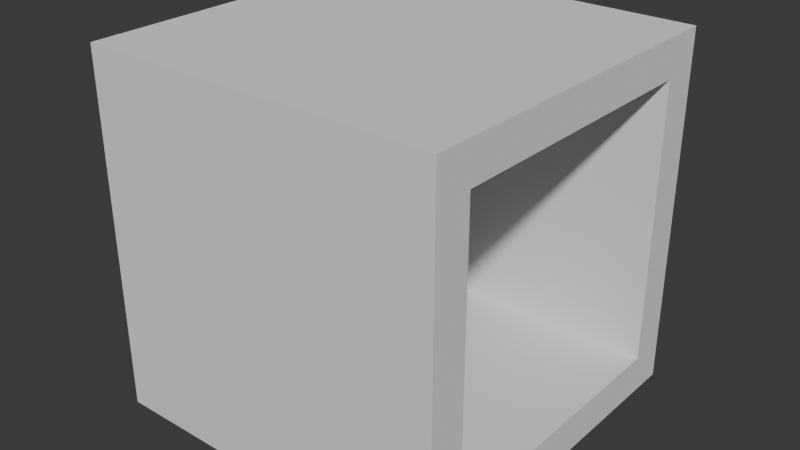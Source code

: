 # Source: InsetBox.blend  (saved by Blender 5.1.30; exported with 4.5.12 LTS)
import bpy
from mathutils import Matrix  # noqa: F401  (used for matrix-valued properties, if any)

bpy.ops.wm.read_factory_settings(use_empty=True)
scene = bpy.context.scene
scene.name = 'Scene'

# ---- collections
col_collection = bpy.data.collections.new('Collection'); scene.collection.children.link(col_collection)

# ---- world
world_world = bpy.data.worlds.new('World'); scene.world = world_world
world_world.use_nodes = True; world_world.node_tree.nodes.clear()
_N = world_world.node_tree.nodes; _L = world_world.node_tree.links
n0 = _N.new('ShaderNodeOutputWorld'); n0.name = 'World Output'; n0.location = (200, 100)
n1 = _N.new('ShaderNodeBackground'); n1.name = 'Background'; n1.location = (-200, 100)
n1.inputs[0].default_value = (0.05088, 0.05088, 0.05088, 1.0)
_L.new(n1.outputs[0], n0.inputs[0])
n0.is_active_output = True
world_world.color = (0.05088, 0.05088, 0.05088)
world_world.sun_shadow_jitter_overblur = 0.0

# ---- meshes
me_cube_001 = bpy.data.meshes.new('Cube.001')
me_cube_001.from_pydata([(-1.0, -0.788, -0.788), (-1.0, -0.788, 0.788), (-1.0, 0.788, -0.788), (-1.0, 0.788, 0.788), (1.0, -0.788, -0.788), (1.0, -0.788, 0.788), (1.0, 0.788, -0.788), (1.0, 0.788, 0.788), (-1.0, 1.0, -1.0), (-1.0, -1.0, -1.0), (-1.0, -1.0, 1.0), (-1.0, 1.0, 1.0), (1.0, 1.0, 1.0), (1.0, 1.0, -1.0), (1.0, -1.0, -1.0), (1.0, -1.0, 1.0)], [], [(0, 2, 8, 9), (1, 0, 9, 10), (3, 1, 10, 11), (2, 3, 11, 8), (7, 6, 13, 12), (6, 4, 14, 13), (5, 7, 12, 15), (4, 5, 15, 14), (14, 15, 12, 11, 10, 9), (8, 11, 12, 13, 14, 9), (1, 5, 4, 0), (3, 2, 6, 7), (3, 7, 5, 1), (0, 4, 6, 2)])
_uv = me_cube_001.uv_layers.new(name='UVMap')
_uv.uv.foreach_set('vector', [0.4015, 0.0265, 0.4015, 0.2235, 0.375, 0.25, 0.375, 0.0, 0.5985, 0.0265, 0.4015, 0.0265, 0.375, 0.0, 0.625, 0.0, 0.5985, 0.2235, 0.5985, 0.0265, 0.625, 0.0, 0.625, 0.25, 0.4015, 0.2235, 0.5985, 0.2235, 0.625, 0.25, 0.375, 0.25, 0.5985, 0.5265, 0.4015, 0.5265, 0.375, 0.5, 0.625, 0.5, 0.4015, 0.5265, 0.4015, 0.7235, 0.375, 0.75, 0.375, 0.5, 0.5985, 0.7235, 0.5985, 0.5265, 0.625, 0.5, 0.625, 0.75, 0.4015, 0.7235, 0.5985, 0.7235, 0.625, 0.75, 0.375, 0.75, 0.375, 0.75, 0.625, 0.75, 0.625, 0.5, 0.875, 0.5, 0.625, 1.0, 0.375, 1.0, 0.375, 0.25, 0.625, 0.25, 0.625, 0.5, 0.375, 0.5, 0.375, 0.75, 0.125, 0.75, 0.5985, 0.0265, 0.5985, 0.7235, 0.4015, 0.7235, 0.4015, 0.0265, 0.5985, 0.2235, 0.4015, 0.2235, 0.4015, 0.5265, 0.5985, 0.5265, 0.5985, 0.2235, 0.5985, 0.5265, 0.5985, 0.7235, 0.5985, 0.0265, 0.4015, 0.0265, 0.4015, 0.7235, 0.4015, 0.5265, 0.4015, 0.2235])
me_cube_001.update()

# ---- objects
ob_cube = bpy.data.objects.new('Cube', me_cube_001)

# ---- transforms, parenting, visibility, modifiers, constraints
ob_cube.location = (0.0, 0.0, 0.0)

# ---- collection membership
col_collection.objects.link(ob_cube)

# ---- scene / render settings (as saved in the file)
scene.frame_start = 1; scene.frame_end = 250; scene.frame_set(37)
scene.render.engine = 'BLENDER_EEVEE_NEXT'
scene.render.bake_bias = 0.0
scene.render.bake_samples = 0
scene.cycles.sampling_pattern = 'TABULATED_SOBOL'
scene.eevee.use_volume_custom_range = False
bpy.context.view_layer.update()

# ---- added for rendering (the .blend has no active camera and no usable light): camera, sun
cam_auto = bpy.data.cameras.new('AutoCamera')
cam_auto.lens = 50.0
cam_auto.sensor_width = 36.0
cam_auto.clip_end = 1000.0
ob_auto_camera = bpy.data.objects.new('AutoCamera', cam_auto)
scene.collection.objects.link(ob_auto_camera)
ob_auto_camera.location = (3.20507, -3.84609, 2.56406)
ob_auto_camera.rotation_euler = (1.09748, -7.21219e-08, 0.694738)
scene.camera = ob_auto_camera
light_auto_sun = bpy.data.lights.new('AutoSun', 'SUN')
light_auto_sun.energy = 3.0
light_auto_sun.angle = 0.0523599
ob_auto_sun = bpy.data.objects.new('AutoSun', light_auto_sun)
scene.collection.objects.link(ob_auto_sun)
ob_auto_sun.rotation_euler = (0.872665, 0.174533, 0.523599)
bpy.context.view_layer.update()
